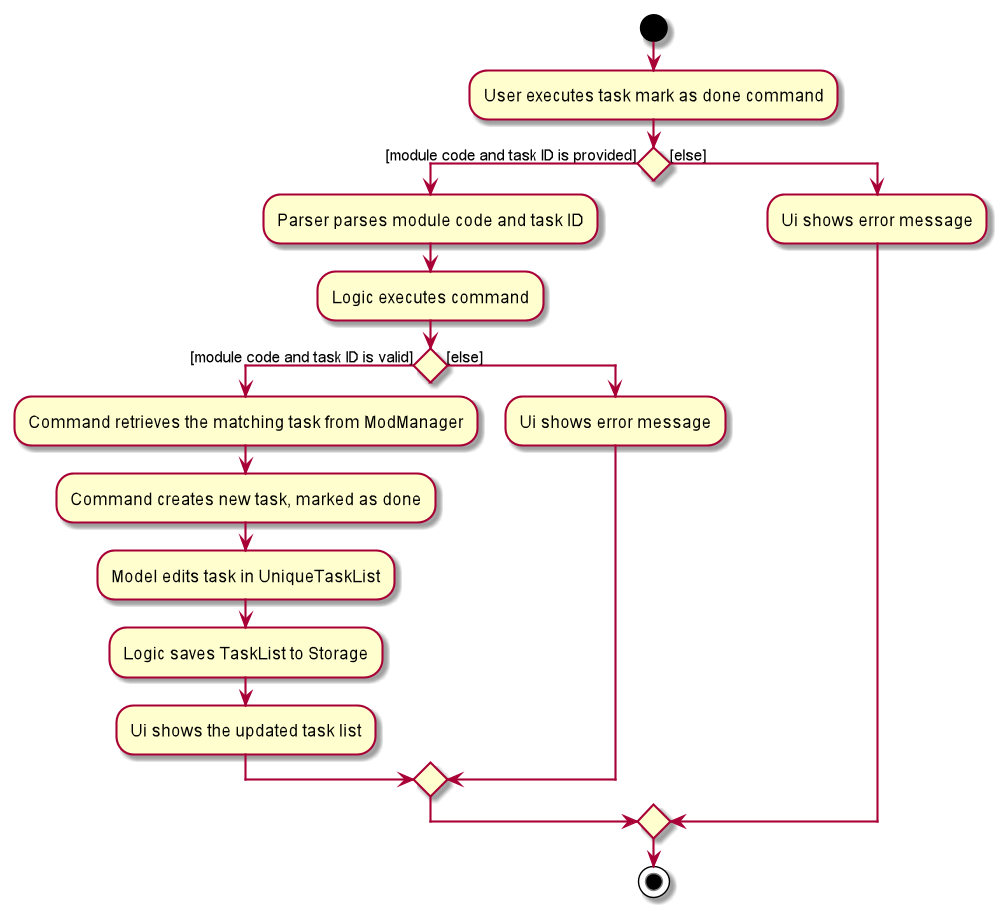

The diagram above was rendered by PlantUML. Its source (embedded in the PNG):
@startuml
start
:User executes task mark as done command;
if () then ([module code and task ID is provided])
    :Parser parses module code and task ID;
    :Logic executes command;
    if () then ([module code and task ID is valid])
        :Command retrieves the matching task from ModManager;
        :Command creates new task, marked as done;
        :Model edits task in UniqueTaskList;
        :Logic saves TaskList to Storage;
        :Ui shows the updated task list;
    else ([else])
        :Ui shows error message;
    endif
else ([else])
    :Ui shows error message;
endif
stop
@enduml